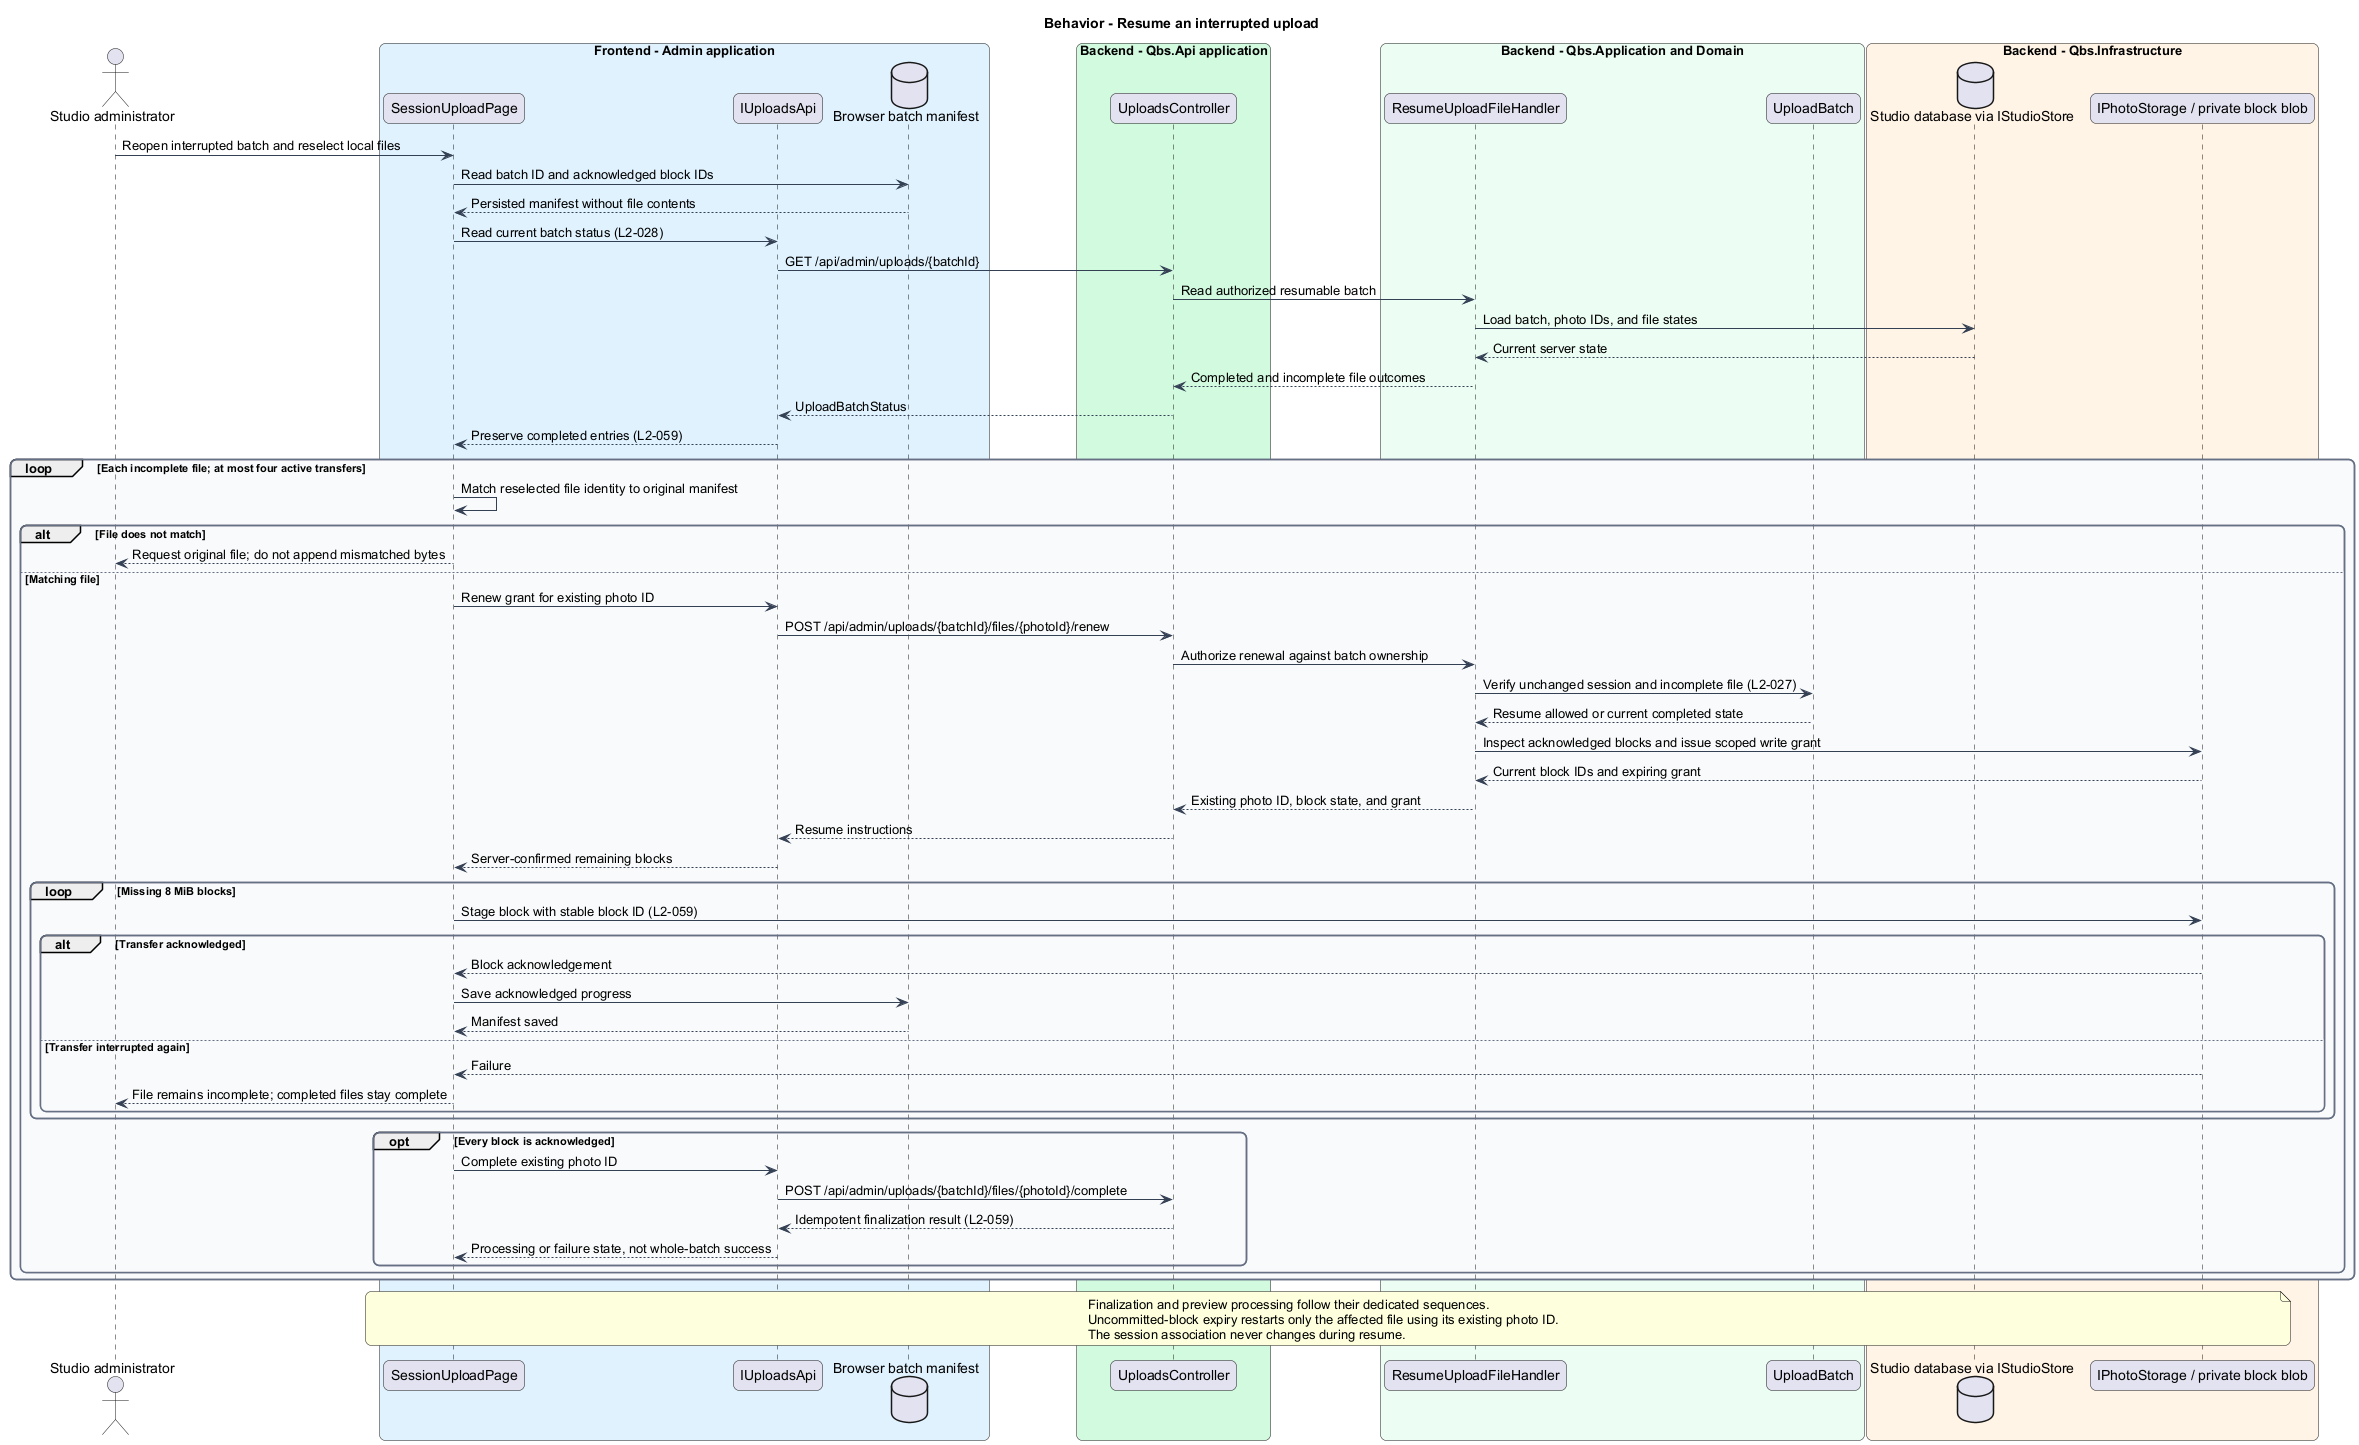

The diagram above was rendered by PlantUML. Its source (embedded in the PNG):
@startuml
skinparam backgroundColor #FFFFFF
skinparam shadowing false
skinparam roundcorner 12
skinparam defaultFontName Arial
skinparam ArrowColor #344054
skinparam rectangle {
 BorderColor #344054
 FontColor #101828
}
skinparam package {
 BorderColor #667085
 FontColor #101828
 BackgroundColor #F9FAFB
}
title Behavior - Resume an interrupted upload
actor "Studio administrator" as actor
box "Frontend - Admin application" #E0F2FE
 participant "SessionUploadPage" as page
 participant "IUploadsApi" as client
 database "Browser batch manifest" as local
end box
box "Backend - Qbs.Api application" #D1FADF
 participant "UploadsController" as controller
end box
box "Backend - Qbs.Application and Domain" #ECFDF3
 participant "ResumeUploadFileHandler" as handler
 participant "UploadBatch" as batch
end box
box "Backend - Qbs.Infrastructure" #FFF4E5
 database "Studio database via IStudioStore" as db
 participant "IPhotoStorage / private block blob" as storage
end box
actor -> page : Reopen interrupted batch and reselect local files
page -> local : Read batch ID and acknowledged block IDs
local --> page : Persisted manifest without file contents
page -> client : Read current batch status (L2-028)
client -> controller : GET /api/admin/uploads/{batchId}
controller -> handler : Read authorized resumable batch
handler -> db : Load batch, photo IDs, and file states
db --> handler : Current server state
handler --> controller : Completed and incomplete file outcomes
controller --> client : UploadBatchStatus
client --> page : Preserve completed entries (L2-059)
loop Each incomplete file; at most four active transfers
 page -> page : Match reselected file identity to original manifest
 alt File does not match
  page --> actor : Request original file; do not append mismatched bytes
 else Matching file
  page -> client : Renew grant for existing photo ID
  client -> controller : POST /api/admin/uploads/{batchId}/files/{photoId}/renew
  controller -> handler : Authorize renewal against batch ownership
  handler -> batch : Verify unchanged session and incomplete file (L2-027)
  batch --> handler : Resume allowed or current completed state
  handler -> storage : Inspect acknowledged blocks and issue scoped write grant
  storage --> handler : Current block IDs and expiring grant
  handler --> controller : Existing photo ID, block state, and grant
  controller --> client : Resume instructions
  client --> page : Server-confirmed remaining blocks
  loop Missing 8 MiB blocks
   page -> storage : Stage block with stable block ID (L2-059)
   alt Transfer acknowledged
    storage --> page : Block acknowledgement
    page -> local : Save acknowledged progress
    local --> page : Manifest saved
   else Transfer interrupted again
    storage --> page : Failure
    page --> actor : File remains incomplete; completed files stay complete
   end
  end
  opt Every block is acknowledged
   page -> client : Complete existing photo ID
   client -> controller : POST /api/admin/uploads/{batchId}/files/{photoId}/complete
   controller --> client : Idempotent finalization result (L2-059)
   client --> page : Processing or failure state, not whole-batch success
  end
 end
end
note over page, storage
Finalization and preview processing follow their dedicated sequences.
Uncommitted-block expiry restarts only the affected file using its existing photo ID.
The session association never changes during resume.
end note
@enduml